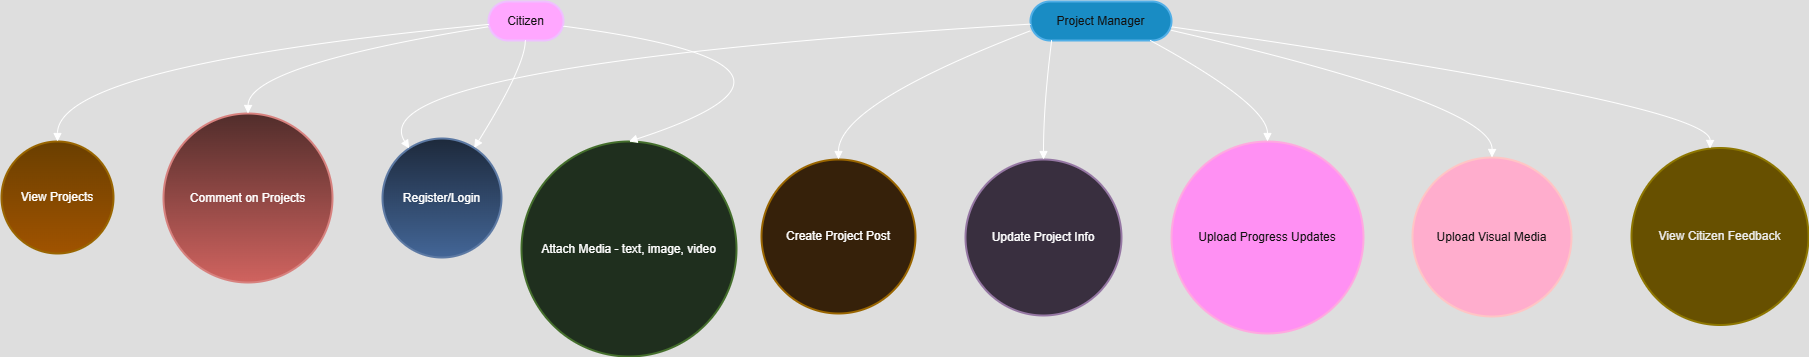

The diagram above was exported from draw.io. Its source (the exported page's mxGraphModel, read from the mxfile embedded in the PNG):
<mxGraphModel dx="948" dy="563" grid="1" gridSize="10" guides="1" tooltips="1" connect="1" arrows="1" fold="1" page="1" pageScale="1" pageWidth="850" pageHeight="1100" math="0" shadow="0">
  <root>
    <mxCell id="0" />
    <mxCell id="1" parent="0" />
    <mxCell id="W1W5vHcuT2sgIxMcNw3H-1" value="Citizen" style="rounded=1;whiteSpace=wrap;arcSize=50;strokeWidth=2;fillColor=#6a00ff;fontColor=#ffffff;strokeColor=#3700CC;" vertex="1" parent="1">
      <mxGeometry x="507" y="20" width="75" height="39" as="geometry" />
    </mxCell>
    <mxCell id="W1W5vHcuT2sgIxMcNw3H-2" value="Project Manager" style="rounded=1;whiteSpace=wrap;arcSize=50;strokeWidth=2;fillColor=#1ba1e2;fontColor=#ffffff;strokeColor=#006EAF;" vertex="1" parent="1">
      <mxGeometry x="1049" y="20" width="141" height="39" as="geometry" />
    </mxCell>
    <mxCell id="W1W5vHcuT2sgIxMcNw3H-3" value="View Projects" style="ellipse;aspect=fixed;strokeWidth=2;whiteSpace=wrap;fillColor=#ffcd28;gradientColor=#ffa500;strokeColor=#d79b00;" vertex="1" parent="1">
      <mxGeometry x="20" y="160" width="112" height="112" as="geometry" />
    </mxCell>
    <mxCell id="W1W5vHcuT2sgIxMcNw3H-4" value="Comment on Projects" style="ellipse;aspect=fixed;strokeWidth=2;whiteSpace=wrap;fillColor=#f8cecc;gradientColor=#ea6b66;strokeColor=#b85450;" vertex="1" parent="1">
      <mxGeometry x="182" y="132" width="169" height="169" as="geometry" />
    </mxCell>
    <mxCell id="W1W5vHcuT2sgIxMcNw3H-6" value="Attach Media - text, image, video" style="ellipse;aspect=fixed;strokeWidth=2;whiteSpace=wrap;fillColor=#d5e8d4;strokeColor=#82b366;" vertex="1" parent="1">
      <mxGeometry x="540" y="160" width="215" height="215" as="geometry" />
    </mxCell>
    <mxCell id="W1W5vHcuT2sgIxMcNw3H-7" value="Register/Login" style="ellipse;aspect=fixed;strokeWidth=2;whiteSpace=wrap;fillColor=#dae8fc;gradientColor=#7ea6e0;strokeColor=#6c8ebf;" vertex="1" parent="1">
      <mxGeometry x="401" y="157" width="119" height="119" as="geometry" />
    </mxCell>
    <mxCell id="W1W5vHcuT2sgIxMcNw3H-8" value="Create Project Post" style="ellipse;aspect=fixed;strokeWidth=2;whiteSpace=wrap;fillColor=#ffe6cc;strokeColor=#d79b00;" vertex="1" parent="1">
      <mxGeometry x="780" y="178" width="154" height="154" as="geometry" />
    </mxCell>
    <mxCell id="W1W5vHcuT2sgIxMcNw3H-9" value="Update Project Info" style="ellipse;aspect=fixed;strokeWidth=2;whiteSpace=wrap;fillColor=#e1d5e7;strokeColor=#9673a6;" vertex="1" parent="1">
      <mxGeometry x="984" y="178" width="156" height="156" as="geometry" />
    </mxCell>
    <mxCell id="W1W5vHcuT2sgIxMcNw3H-10" value="Upload Progress Updates" style="ellipse;aspect=fixed;strokeWidth=2;whiteSpace=wrap;fillColor=#d80073;fontColor=#ffffff;strokeColor=#A50040;" vertex="1" parent="1">
      <mxGeometry x="1190" y="160" width="192" height="192" as="geometry" />
    </mxCell>
    <mxCell id="W1W5vHcuT2sgIxMcNw3H-11" value="Upload Visual Media" style="ellipse;aspect=fixed;strokeWidth=2;whiteSpace=wrap;fillColor=#a20025;fontColor=#ffffff;strokeColor=#6F0000;" vertex="1" parent="1">
      <mxGeometry x="1431" y="176" width="159" height="159" as="geometry" />
    </mxCell>
    <mxCell id="W1W5vHcuT2sgIxMcNw3H-12" value="View Citizen Feedback" style="ellipse;aspect=fixed;strokeWidth=2;whiteSpace=wrap;fillColor=#e3c800;fontColor=#000000;strokeColor=#B09500;" vertex="1" parent="1">
      <mxGeometry x="1650" y="166.5" width="177" height="177" as="geometry" />
    </mxCell>
    <mxCell id="W1W5vHcuT2sgIxMcNw3H-13" value="" style="curved=1;startArrow=none;endArrow=block;exitX=0.49;exitY=1;entryX=0.82;entryY=0;rounded=0;" edge="1" parent="1" source="W1W5vHcuT2sgIxMcNw3H-1" target="W1W5vHcuT2sgIxMcNw3H-7">
      <mxGeometry relative="1" as="geometry">
        <Array as="points">
          <mxPoint x="544" y="84" />
        </Array>
      </mxGeometry>
    </mxCell>
    <mxCell id="W1W5vHcuT2sgIxMcNw3H-14" value="" style="curved=1;startArrow=none;endArrow=block;exitX=-0.01;exitY=0.59;entryX=0.5;entryY=0;rounded=0;" edge="1" parent="1" source="W1W5vHcuT2sgIxMcNw3H-1" target="W1W5vHcuT2sgIxMcNw3H-3">
      <mxGeometry relative="1" as="geometry">
        <Array as="points">
          <mxPoint x="76" y="84" />
        </Array>
      </mxGeometry>
    </mxCell>
    <mxCell id="W1W5vHcuT2sgIxMcNw3H-15" value="" style="curved=1;startArrow=none;endArrow=block;exitX=-0.01;exitY=0.65;entryX=0.5;entryY=0;rounded=0;" edge="1" parent="1" source="W1W5vHcuT2sgIxMcNw3H-1" target="W1W5vHcuT2sgIxMcNw3H-4">
      <mxGeometry relative="1" as="geometry">
        <Array as="points">
          <mxPoint x="267" y="84" />
        </Array>
      </mxGeometry>
    </mxCell>
    <mxCell id="W1W5vHcuT2sgIxMcNw3H-17" value="" style="curved=1;startArrow=none;endArrow=block;exitX=0.99;exitY=0.63;entryX=0.5;entryY=0;rounded=0;" edge="1" parent="1" source="W1W5vHcuT2sgIxMcNw3H-1" target="W1W5vHcuT2sgIxMcNw3H-6">
      <mxGeometry relative="1" as="geometry">
        <Array as="points">
          <mxPoint x="881" y="84" />
        </Array>
      </mxGeometry>
    </mxCell>
    <mxCell id="W1W5vHcuT2sgIxMcNw3H-18" value="" style="curved=1;startArrow=none;endArrow=block;exitX=0;exitY=0.58;entryX=0.17;entryY=0;rounded=0;" edge="1" parent="1" source="W1W5vHcuT2sgIxMcNw3H-2" target="W1W5vHcuT2sgIxMcNw3H-7">
      <mxGeometry relative="1" as="geometry">
        <Array as="points">
          <mxPoint x="374" y="84" />
        </Array>
      </mxGeometry>
    </mxCell>
    <mxCell id="W1W5vHcuT2sgIxMcNw3H-19" value="" style="curved=1;startArrow=none;endArrow=block;exitX=0;exitY=0.75;entryX=0.5;entryY=0;rounded=0;" edge="1" parent="1" source="W1W5vHcuT2sgIxMcNw3H-2" target="W1W5vHcuT2sgIxMcNw3H-8">
      <mxGeometry relative="1" as="geometry">
        <Array as="points">
          <mxPoint x="857" y="123" />
        </Array>
      </mxGeometry>
    </mxCell>
    <mxCell id="W1W5vHcuT2sgIxMcNw3H-20" value="" style="curved=1;startArrow=none;endArrow=block;exitX=0.15;exitY=1;entryX=0.5;entryY=0;rounded=0;" edge="1" parent="1" source="W1W5vHcuT2sgIxMcNw3H-2" target="W1W5vHcuT2sgIxMcNw3H-9">
      <mxGeometry relative="1" as="geometry">
        <Array as="points">
          <mxPoint x="1062" y="123" />
        </Array>
      </mxGeometry>
    </mxCell>
    <mxCell id="W1W5vHcuT2sgIxMcNw3H-21" value="" style="curved=1;startArrow=none;endArrow=block;exitX=0.85;exitY=1;entryX=0.5;entryY=0;rounded=0;" edge="1" parent="1" source="W1W5vHcuT2sgIxMcNw3H-2" target="W1W5vHcuT2sgIxMcNw3H-10">
      <mxGeometry relative="1" as="geometry">
        <Array as="points">
          <mxPoint x="1286" y="123" />
        </Array>
      </mxGeometry>
    </mxCell>
    <mxCell id="W1W5vHcuT2sgIxMcNw3H-22" value="" style="curved=1;startArrow=none;endArrow=block;exitX=1;exitY=0.74;entryX=0.5;entryY=0;rounded=0;" edge="1" parent="1" source="W1W5vHcuT2sgIxMcNw3H-2" target="W1W5vHcuT2sgIxMcNw3H-11">
      <mxGeometry relative="1" as="geometry">
        <Array as="points">
          <mxPoint x="1511" y="123" />
        </Array>
      </mxGeometry>
    </mxCell>
    <mxCell id="W1W5vHcuT2sgIxMcNw3H-23" value="" style="curved=1;startArrow=none;endArrow=block;exitX=1;exitY=0.65;entryX=0.5;entryY=0;rounded=0;" edge="1" parent="1" source="W1W5vHcuT2sgIxMcNw3H-2">
      <mxGeometry relative="1" as="geometry">
        <Array as="points">
          <mxPoint x="1729" y="123" />
        </Array>
        <mxPoint x="1728.5" y="167" as="targetPoint" />
      </mxGeometry>
    </mxCell>
  </root>
</mxGraphModel>